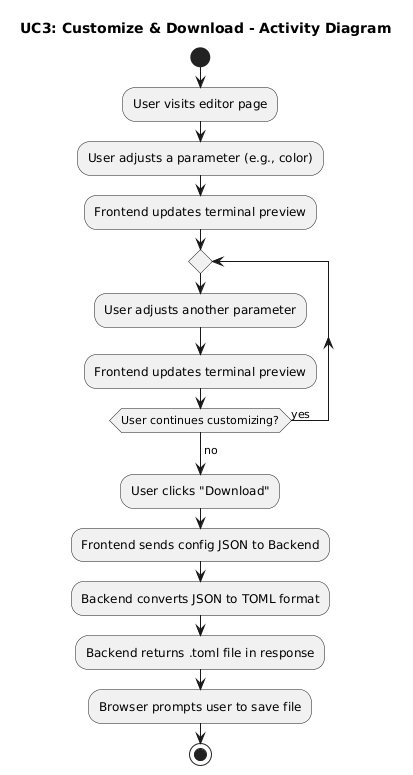

The diagram above was rendered by PlantUML. Its source (embedded in the PNG):
@startuml
title UC3: Customize & Download - Activity Diagram

start
:User visits editor page;
:User adjusts a parameter (e.g., color);
:Frontend updates terminal preview;
repeat
  :User adjusts another parameter;
  :Frontend updates terminal preview;
repeat while (User continues customizing?) is (yes)
-> no;
:User clicks "Download";
:Frontend sends config JSON to Backend;
:Backend converts JSON to TOML format;
:Backend returns .toml file in response;
:Browser prompts user to save file;
stop
@enduml